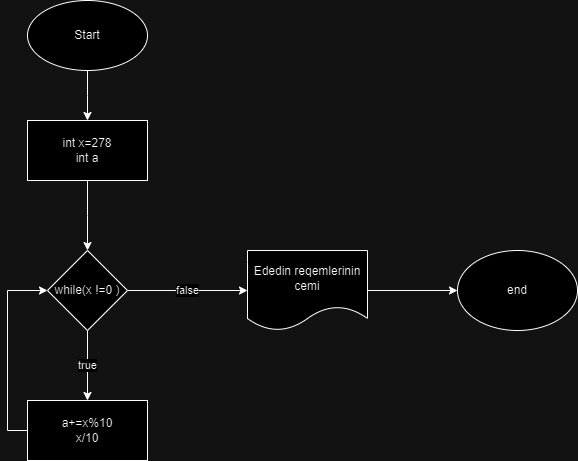

The diagram above was exported from draw.io. Its source (the exported page's mxGraphModel, read from the mxfile embedded in the PNG):
<mxGraphModel dx="1050" dy="557" grid="1" gridSize="10" guides="1" tooltips="1" connect="1" arrows="1" fold="1" page="1" pageScale="1" pageWidth="827" pageHeight="1169" math="0" shadow="0">
  <root>
    <mxCell id="WIyWlLk6GJQsqaUBKTNV-0" />
    <mxCell id="WIyWlLk6GJQsqaUBKTNV-1" parent="WIyWlLk6GJQsqaUBKTNV-0" />
    <mxCell id="dKdJfY0FfMMABGnexlcY-5" style="edgeStyle=orthogonalEdgeStyle;rounded=0;orthogonalLoop=1;jettySize=auto;html=1;exitX=0.5;exitY=1;exitDx=0;exitDy=0;" edge="1" parent="WIyWlLk6GJQsqaUBKTNV-1" source="dKdJfY0FfMMABGnexlcY-0">
      <mxGeometry relative="1" as="geometry">
        <mxPoint x="400" y="160" as="targetPoint" />
      </mxGeometry>
    </mxCell>
    <mxCell id="dKdJfY0FfMMABGnexlcY-0" value="Start" style="ellipse;whiteSpace=wrap;html=1;" vertex="1" parent="WIyWlLk6GJQsqaUBKTNV-1">
      <mxGeometry x="340" y="40" width="120" height="70" as="geometry" />
    </mxCell>
    <mxCell id="dKdJfY0FfMMABGnexlcY-9" style="edgeStyle=orthogonalEdgeStyle;rounded=0;orthogonalLoop=1;jettySize=auto;html=1;exitX=0.5;exitY=1;exitDx=0;exitDy=0;entryX=0.5;entryY=0;entryDx=0;entryDy=0;" edge="1" parent="WIyWlLk6GJQsqaUBKTNV-1" source="dKdJfY0FfMMABGnexlcY-6">
      <mxGeometry relative="1" as="geometry">
        <mxPoint x="400" y="290" as="targetPoint" />
      </mxGeometry>
    </mxCell>
    <mxCell id="dKdJfY0FfMMABGnexlcY-6" value="int x=278&lt;div&gt;int a&lt;/div&gt;" style="rounded=0;whiteSpace=wrap;html=1;" vertex="1" parent="WIyWlLk6GJQsqaUBKTNV-1">
      <mxGeometry x="340" y="160" width="120" height="60" as="geometry" />
    </mxCell>
    <mxCell id="dKdJfY0FfMMABGnexlcY-18" value="false" style="edgeStyle=orthogonalEdgeStyle;rounded=0;orthogonalLoop=1;jettySize=auto;html=1;exitX=1;exitY=0.5;exitDx=0;exitDy=0;" edge="1" parent="WIyWlLk6GJQsqaUBKTNV-1" source="dKdJfY0FfMMABGnexlcY-17">
      <mxGeometry relative="1" as="geometry">
        <mxPoint x="560" y="330" as="targetPoint" />
      </mxGeometry>
    </mxCell>
    <mxCell id="dKdJfY0FfMMABGnexlcY-19" value="true" style="edgeStyle=orthogonalEdgeStyle;rounded=0;orthogonalLoop=1;jettySize=auto;html=1;exitX=0.5;exitY=1;exitDx=0;exitDy=0;" edge="1" parent="WIyWlLk6GJQsqaUBKTNV-1" source="dKdJfY0FfMMABGnexlcY-17">
      <mxGeometry relative="1" as="geometry">
        <mxPoint x="400" y="440" as="targetPoint" />
      </mxGeometry>
    </mxCell>
    <mxCell id="dKdJfY0FfMMABGnexlcY-17" value="while(x !=0 )" style="rhombus;whiteSpace=wrap;html=1;" vertex="1" parent="WIyWlLk6GJQsqaUBKTNV-1">
      <mxGeometry x="360" y="290" width="80" height="80" as="geometry" />
    </mxCell>
    <mxCell id="dKdJfY0FfMMABGnexlcY-23" value="end" style="ellipse;whiteSpace=wrap;html=1;" vertex="1" parent="WIyWlLk6GJQsqaUBKTNV-1">
      <mxGeometry x="770" y="290" width="120" height="80" as="geometry" />
    </mxCell>
    <mxCell id="dKdJfY0FfMMABGnexlcY-29" style="edgeStyle=orthogonalEdgeStyle;rounded=0;orthogonalLoop=1;jettySize=auto;html=1;entryX=0;entryY=0.5;entryDx=0;entryDy=0;" edge="1" parent="WIyWlLk6GJQsqaUBKTNV-1" source="dKdJfY0FfMMABGnexlcY-28" target="dKdJfY0FfMMABGnexlcY-17">
      <mxGeometry relative="1" as="geometry">
        <Array as="points">
          <mxPoint x="320" y="470" />
          <mxPoint x="320" y="330" />
        </Array>
      </mxGeometry>
    </mxCell>
    <mxCell id="dKdJfY0FfMMABGnexlcY-28" value="a+=x%10&lt;div&gt;x/10&lt;/div&gt;" style="rounded=0;whiteSpace=wrap;html=1;" vertex="1" parent="WIyWlLk6GJQsqaUBKTNV-1">
      <mxGeometry x="340" y="440" width="120" height="60" as="geometry" />
    </mxCell>
    <mxCell id="dKdJfY0FfMMABGnexlcY-32" style="edgeStyle=orthogonalEdgeStyle;rounded=0;orthogonalLoop=1;jettySize=auto;html=1;exitX=1;exitY=0.5;exitDx=0;exitDy=0;entryX=0;entryY=0.5;entryDx=0;entryDy=0;" edge="1" parent="WIyWlLk6GJQsqaUBKTNV-1" source="dKdJfY0FfMMABGnexlcY-31" target="dKdJfY0FfMMABGnexlcY-23">
      <mxGeometry relative="1" as="geometry" />
    </mxCell>
    <mxCell id="dKdJfY0FfMMABGnexlcY-31" value="Ededin reqemlerinin cemi" style="shape=document;whiteSpace=wrap;html=1;boundedLbl=1;" vertex="1" parent="WIyWlLk6GJQsqaUBKTNV-1">
      <mxGeometry x="560" y="290" width="120" height="80" as="geometry" />
    </mxCell>
  </root>
</mxGraphModel>